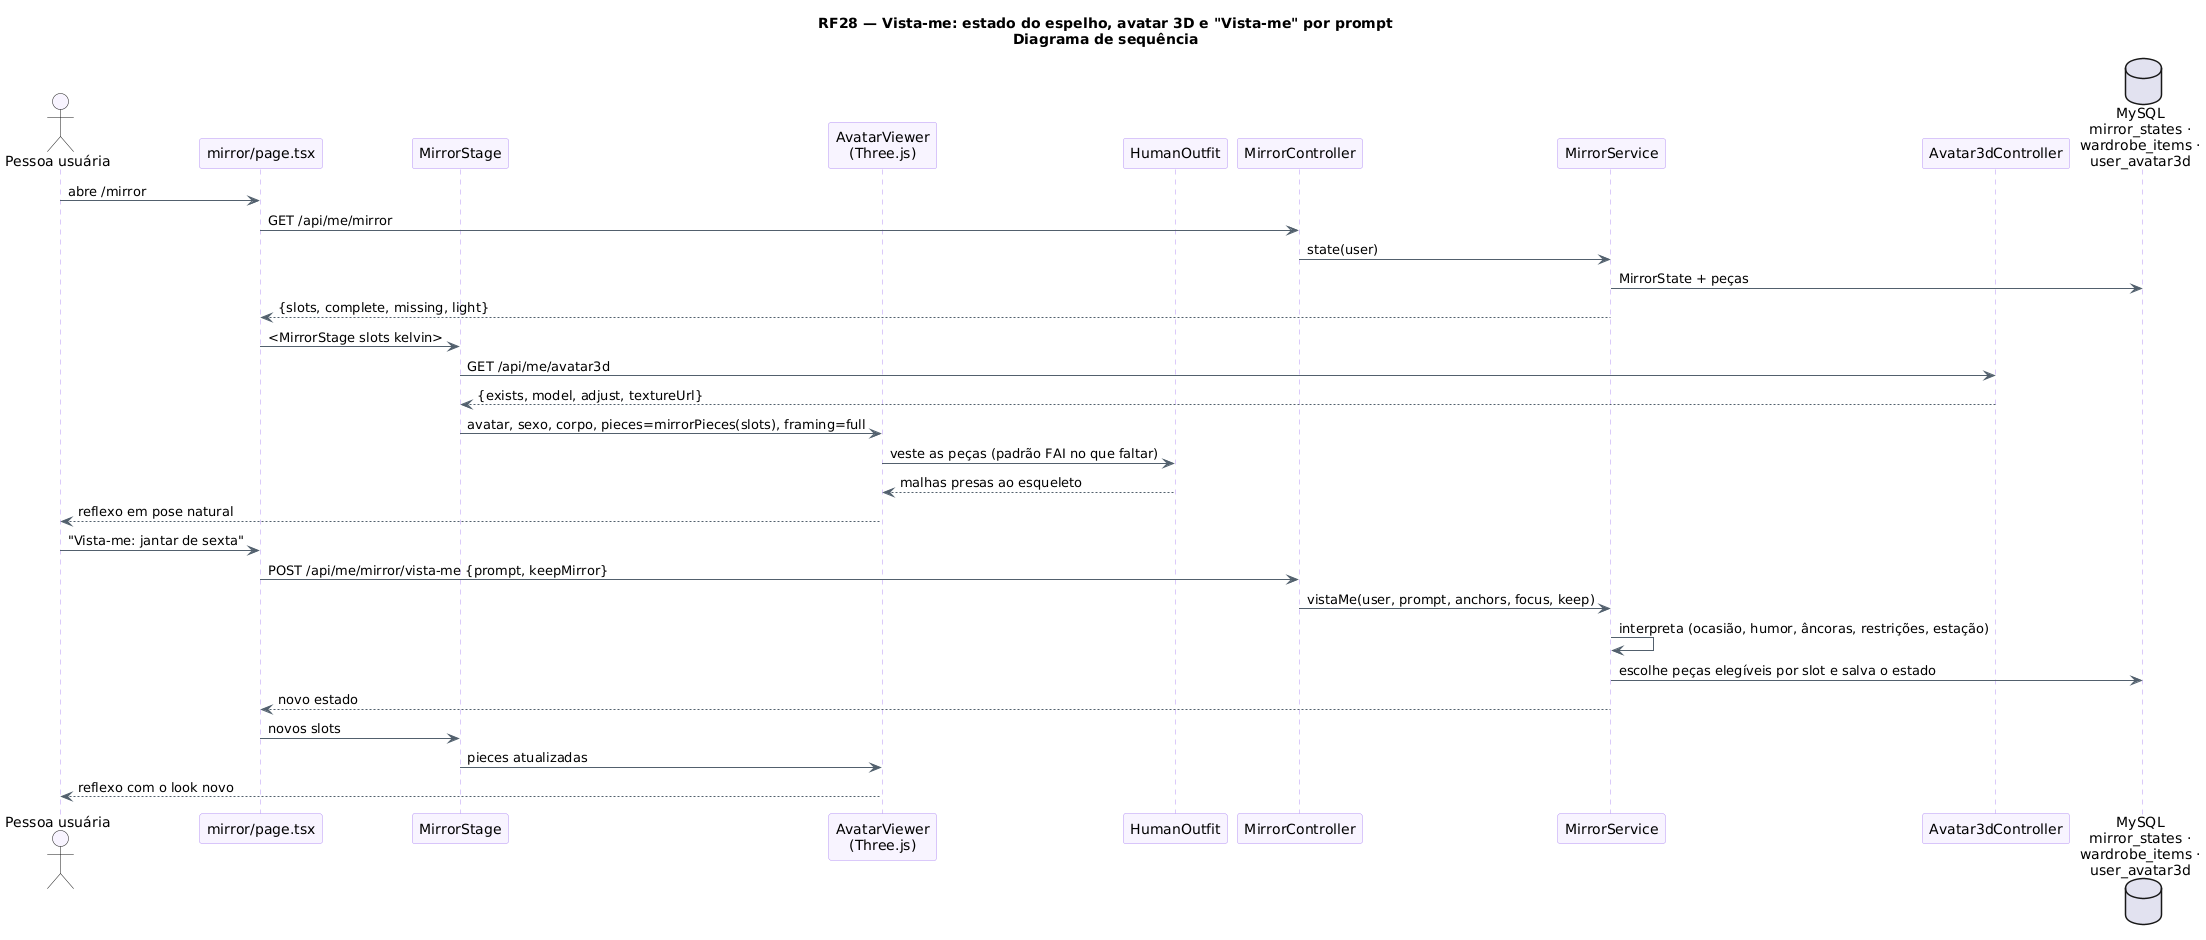

The diagram above was rendered by PlantUML. Its source (embedded in the PNG):
@startuml RF28_Espelho_Sequencia
!pragma layout smetana
title RF28 — Vista-me: estado do espelho, avatar 3D e "Vista-me" por prompt\nDiagrama de sequência
skinparam backgroundColor #FFFFFF
skinparam shadowing false
skinparam sequence {
  ArrowColor #52606D
  LifeLineBorderColor #B695F5
  ParticipantBackgroundColor #F8F4FF
  ParticipantBorderColor #B695F5
  ActorBackgroundColor #F8F4FF
  GroupBackgroundColor #FFF5F8
}
actor "Pessoa usuária" as P
participant "mirror/page.tsx" as Pg
participant "MirrorStage" as St
participant "AvatarViewer\n(Three.js)" as V
participant "HumanOutfit" as O
participant "MirrorController" as C
participant "MirrorService" as S
participant "Avatar3dController" as AC
database "MySQL\nmirror_states ·\nwardrobe_items ·\nuser_avatar3d" as DB

P -> Pg : abre /mirror
Pg -> C : GET /api/me/mirror
C -> S : state(user)
S -> DB : MirrorState + peças
S --> Pg : {slots, complete, missing, light}
Pg -> St : <MirrorStage slots kelvin>
St -> AC : GET /api/me/avatar3d
AC --> St : {exists, model, adjust, textureUrl}
St -> V : avatar, sexo, corpo, pieces=mirrorPieces(slots), framing=full
V -> O : veste as peças (padrão FAI no que faltar)
O --> V : malhas presas ao esqueleto
V --> P : reflexo em pose natural
P -> Pg : "Vista-me: jantar de sexta"
Pg -> C : POST /api/me/mirror/vista-me {prompt, keepMirror}
C -> S : vistaMe(user, prompt, anchors, focus, keep)
S -> S : interpreta (ocasião, humor, âncoras, restrições, estação)
S -> DB : escolhe peças elegíveis por slot e salva o estado
S --> Pg : novo estado
Pg -> St : novos slots
St -> V : pieces atualizadas
V --> P : reflexo com o look novo
@enduml